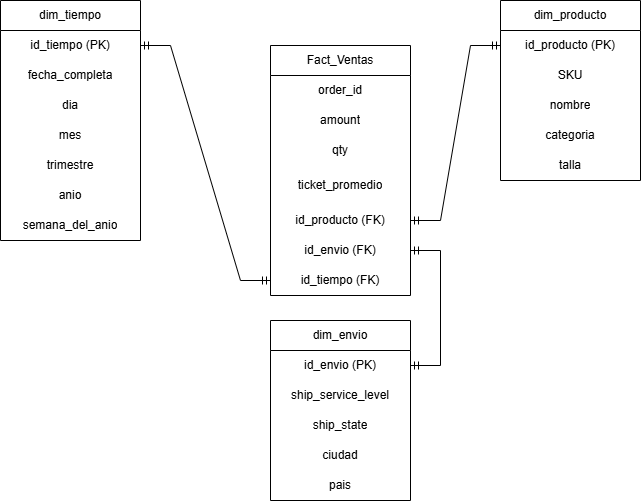

The diagram above was exported from draw.io. Its source (the exported page's mxGraphModel, read from the mxfile embedded in the PNG):
<mxGraphModel dx="1136" dy="589" grid="1" gridSize="10" guides="1" tooltips="1" connect="1" arrows="1" fold="1" page="1" pageScale="1" pageWidth="827" pageHeight="1169" math="0" shadow="0">
  <root>
    <mxCell id="0" />
    <mxCell id="1" parent="0" />
    <mxCell id="Q_x4jBkWK_FnQ9R9-61Q-3" parent="1" style="swimlane;fontStyle=0;childLayout=stackLayout;horizontal=1;startSize=30;horizontalStack=0;resizeParent=1;resizeParentMax=0;resizeLast=0;collapsible=1;marginBottom=0;whiteSpace=wrap;html=1;" value="Fact_Ventas" vertex="1">
      <mxGeometry height="250" width="140" x="370" y="365" as="geometry" />
    </mxCell>
    <mxCell id="Q_x4jBkWK_FnQ9R9-61Q-37" parent="Q_x4jBkWK_FnQ9R9-61Q-3" style="text;html=1;whiteSpace=wrap;strokeColor=none;fillColor=none;align=center;verticalAlign=middle;rounded=0;" value="order_id" vertex="1">
      <mxGeometry height="30" width="140" y="30" as="geometry" />
    </mxCell>
    <mxCell id="Q_x4jBkWK_FnQ9R9-61Q-4" parent="Q_x4jBkWK_FnQ9R9-61Q-3" style="text;strokeColor=none;fillColor=none;align=center;verticalAlign=middle;spacingLeft=4;spacingRight=4;overflow=hidden;points=[[0,0.5],[1,0.5]];portConstraint=eastwest;rotatable=0;whiteSpace=wrap;html=1;" value="amount" vertex="1">
      <mxGeometry height="30" width="140" y="60" as="geometry" />
    </mxCell>
    <mxCell id="Q_x4jBkWK_FnQ9R9-61Q-5" parent="Q_x4jBkWK_FnQ9R9-61Q-3" style="text;strokeColor=none;fillColor=none;align=center;verticalAlign=middle;spacingLeft=4;spacingRight=4;overflow=hidden;points=[[0,0.5],[1,0.5]];portConstraint=eastwest;rotatable=0;whiteSpace=wrap;html=1;" value="qty" vertex="1">
      <mxGeometry height="30" width="140" y="90" as="geometry" />
    </mxCell>
    <mxCell id="Q_x4jBkWK_FnQ9R9-61Q-6" parent="Q_x4jBkWK_FnQ9R9-61Q-3" style="text;strokeColor=none;fillColor=none;align=center;verticalAlign=middle;spacingLeft=4;spacingRight=4;overflow=hidden;points=[[0,0.5],[1,0.5]];portConstraint=eastwest;rotatable=0;whiteSpace=wrap;html=1;" value="ticket_promedio" vertex="1">
      <mxGeometry height="40" width="140" y="120" as="geometry" />
    </mxCell>
    <mxCell id="Q_x4jBkWK_FnQ9R9-61Q-7" parent="Q_x4jBkWK_FnQ9R9-61Q-3" style="text;html=1;whiteSpace=wrap;strokeColor=none;fillColor=none;align=center;verticalAlign=middle;rounded=0;" value="id_producto (FK)" vertex="1">
      <mxGeometry height="30" width="140" y="160" as="geometry" />
    </mxCell>
    <mxCell id="Q_x4jBkWK_FnQ9R9-61Q-11" parent="Q_x4jBkWK_FnQ9R9-61Q-3" style="text;html=1;whiteSpace=wrap;strokeColor=none;fillColor=none;align=center;verticalAlign=middle;rounded=0;" value="id_envio (FK)" vertex="1">
      <mxGeometry height="30" width="140" y="190" as="geometry" />
    </mxCell>
    <mxCell id="Q_x4jBkWK_FnQ9R9-61Q-9" parent="Q_x4jBkWK_FnQ9R9-61Q-3" style="text;html=1;whiteSpace=wrap;strokeColor=none;fillColor=none;align=center;verticalAlign=middle;rounded=0;" value="id_tiempo (FK)" vertex="1">
      <mxGeometry height="30" width="140" y="220" as="geometry" />
    </mxCell>
    <mxCell id="Q_x4jBkWK_FnQ9R9-61Q-13" parent="1" style="swimlane;fontStyle=0;childLayout=stackLayout;horizontal=1;startSize=30;horizontalStack=0;resizeParent=1;resizeParentMax=0;resizeLast=0;collapsible=1;marginBottom=0;whiteSpace=wrap;html=1;" value="dim_producto" vertex="1">
      <mxGeometry height="180" width="140" x="600" y="320" as="geometry" />
    </mxCell>
    <mxCell id="Q_x4jBkWK_FnQ9R9-61Q-14" parent="Q_x4jBkWK_FnQ9R9-61Q-13" style="text;strokeColor=none;fillColor=none;align=center;verticalAlign=middle;spacingLeft=4;spacingRight=4;overflow=hidden;points=[[0,0.5],[1,0.5]];portConstraint=eastwest;rotatable=0;whiteSpace=wrap;html=1;" value="id_producto (PK)" vertex="1">
      <mxGeometry height="30" width="140" y="30" as="geometry" />
    </mxCell>
    <mxCell id="Q_x4jBkWK_FnQ9R9-61Q-15" parent="Q_x4jBkWK_FnQ9R9-61Q-13" style="text;strokeColor=none;fillColor=none;align=center;verticalAlign=middle;spacingLeft=4;spacingRight=4;overflow=hidden;points=[[0,0.5],[1,0.5]];portConstraint=eastwest;rotatable=0;whiteSpace=wrap;html=1;" value="SKU" vertex="1">
      <mxGeometry height="30" width="140" y="60" as="geometry" />
    </mxCell>
    <mxCell id="Q_x4jBkWK_FnQ9R9-61Q-16" parent="Q_x4jBkWK_FnQ9R9-61Q-13" style="text;strokeColor=none;fillColor=none;align=center;verticalAlign=middle;spacingLeft=4;spacingRight=4;overflow=hidden;points=[[0,0.5],[1,0.5]];portConstraint=eastwest;rotatable=0;whiteSpace=wrap;html=1;" value="nombre" vertex="1">
      <mxGeometry height="30" width="140" y="90" as="geometry" />
    </mxCell>
    <mxCell id="Q_x4jBkWK_FnQ9R9-61Q-29" parent="Q_x4jBkWK_FnQ9R9-61Q-13" style="text;html=1;whiteSpace=wrap;strokeColor=none;fillColor=none;align=center;verticalAlign=middle;rounded=0;" value="categoria" vertex="1">
      <mxGeometry height="30" width="140" y="120" as="geometry" />
    </mxCell>
    <mxCell id="Q_x4jBkWK_FnQ9R9-61Q-30" parent="Q_x4jBkWK_FnQ9R9-61Q-13" style="text;html=1;whiteSpace=wrap;strokeColor=none;fillColor=none;align=center;verticalAlign=middle;rounded=0;" value="talla" vertex="1">
      <mxGeometry height="30" width="140" y="150" as="geometry" />
    </mxCell>
    <mxCell id="Q_x4jBkWK_FnQ9R9-61Q-17" parent="1" style="swimlane;fontStyle=0;childLayout=stackLayout;horizontal=1;startSize=30;horizontalStack=0;resizeParent=1;resizeParentMax=0;resizeLast=0;collapsible=1;marginBottom=0;whiteSpace=wrap;html=1;" value="dim_envio" vertex="1">
      <mxGeometry height="180" width="140" x="370" y="640" as="geometry" />
    </mxCell>
    <mxCell id="Q_x4jBkWK_FnQ9R9-61Q-18" parent="Q_x4jBkWK_FnQ9R9-61Q-17" style="text;strokeColor=none;fillColor=none;align=center;verticalAlign=middle;spacingLeft=4;spacingRight=4;overflow=hidden;points=[[0,0.5],[1,0.5]];portConstraint=eastwest;rotatable=0;whiteSpace=wrap;html=1;" value="id_envio (PK)" vertex="1">
      <mxGeometry height="30" width="140" y="30" as="geometry" />
    </mxCell>
    <mxCell id="Q_x4jBkWK_FnQ9R9-61Q-19" parent="Q_x4jBkWK_FnQ9R9-61Q-17" style="text;strokeColor=none;fillColor=none;align=center;verticalAlign=middle;spacingLeft=4;spacingRight=4;overflow=hidden;points=[[0,0.5],[1,0.5]];portConstraint=eastwest;rotatable=0;whiteSpace=wrap;html=1;" value="ship_service_level" vertex="1">
      <mxGeometry height="30" width="140" y="60" as="geometry" />
    </mxCell>
    <mxCell id="Q_x4jBkWK_FnQ9R9-61Q-20" parent="Q_x4jBkWK_FnQ9R9-61Q-17" style="text;strokeColor=none;fillColor=none;align=center;verticalAlign=middle;spacingLeft=4;spacingRight=4;overflow=hidden;points=[[0,0.5],[1,0.5]];portConstraint=eastwest;rotatable=0;whiteSpace=wrap;html=1;" value="ship_state" vertex="1">
      <mxGeometry height="30" width="140" y="90" as="geometry" />
    </mxCell>
    <mxCell id="Q_x4jBkWK_FnQ9R9-61Q-32" parent="Q_x4jBkWK_FnQ9R9-61Q-17" style="text;html=1;whiteSpace=wrap;strokeColor=none;fillColor=none;align=center;verticalAlign=middle;rounded=0;" value="ciudad" vertex="1">
      <mxGeometry height="30" width="140" y="120" as="geometry" />
    </mxCell>
    <mxCell id="Q_x4jBkWK_FnQ9R9-61Q-31" parent="Q_x4jBkWK_FnQ9R9-61Q-17" style="text;html=1;whiteSpace=wrap;strokeColor=none;fillColor=none;align=center;verticalAlign=middle;rounded=0;" value="pais" vertex="1">
      <mxGeometry height="30" width="140" y="150" as="geometry" />
    </mxCell>
    <mxCell id="Q_x4jBkWK_FnQ9R9-61Q-21" parent="1" style="swimlane;fontStyle=0;childLayout=stackLayout;horizontal=1;startSize=30;horizontalStack=0;resizeParent=1;resizeParentMax=0;resizeLast=0;collapsible=1;marginBottom=0;whiteSpace=wrap;html=1;" value="dim_tiempo" vertex="1">
      <mxGeometry height="240" width="140" x="100" y="320" as="geometry" />
    </mxCell>
    <mxCell id="Q_x4jBkWK_FnQ9R9-61Q-22" parent="Q_x4jBkWK_FnQ9R9-61Q-21" style="text;strokeColor=none;fillColor=none;align=center;verticalAlign=middle;spacingLeft=4;spacingRight=4;overflow=hidden;points=[[0,0.5],[1,0.5]];portConstraint=eastwest;rotatable=0;whiteSpace=wrap;html=1;" value="id_tiempo (PK)" vertex="1">
      <mxGeometry height="30" width="140" y="30" as="geometry" />
    </mxCell>
    <mxCell id="Q_x4jBkWK_FnQ9R9-61Q-23" parent="Q_x4jBkWK_FnQ9R9-61Q-21" style="text;strokeColor=none;fillColor=none;align=center;verticalAlign=middle;spacingLeft=4;spacingRight=4;overflow=hidden;points=[[0,0.5],[1,0.5]];portConstraint=eastwest;rotatable=0;whiteSpace=wrap;html=1;" value="fecha_completa" vertex="1">
      <mxGeometry height="30" width="140" y="60" as="geometry" />
    </mxCell>
    <mxCell id="Q_x4jBkWK_FnQ9R9-61Q-33" parent="Q_x4jBkWK_FnQ9R9-61Q-21" style="text;html=1;whiteSpace=wrap;strokeColor=none;fillColor=none;align=center;verticalAlign=middle;rounded=0;" value="dia" vertex="1">
      <mxGeometry height="30" width="140" y="90" as="geometry" />
    </mxCell>
    <mxCell id="Q_x4jBkWK_FnQ9R9-61Q-34" parent="Q_x4jBkWK_FnQ9R9-61Q-21" style="text;html=1;whiteSpace=wrap;strokeColor=none;fillColor=none;align=center;verticalAlign=middle;rounded=0;" value="mes" vertex="1">
      <mxGeometry height="30" width="140" y="120" as="geometry" />
    </mxCell>
    <mxCell id="Q_x4jBkWK_FnQ9R9-61Q-35" parent="Q_x4jBkWK_FnQ9R9-61Q-21" style="text;html=1;whiteSpace=wrap;strokeColor=none;fillColor=none;align=center;verticalAlign=middle;rounded=0;" value="trimestre" vertex="1">
      <mxGeometry height="30" width="140" y="150" as="geometry" />
    </mxCell>
    <mxCell id="Q_x4jBkWK_FnQ9R9-61Q-36" parent="Q_x4jBkWK_FnQ9R9-61Q-21" style="text;html=1;whiteSpace=wrap;strokeColor=none;fillColor=none;align=center;verticalAlign=middle;rounded=0;" value="anio" vertex="1">
      <mxGeometry height="30" width="140" y="180" as="geometry" />
    </mxCell>
    <mxCell id="Q_x4jBkWK_FnQ9R9-61Q-24" parent="Q_x4jBkWK_FnQ9R9-61Q-21" style="text;strokeColor=none;fillColor=none;align=center;verticalAlign=middle;spacingLeft=4;spacingRight=4;overflow=hidden;points=[[0,0.5],[1,0.5]];portConstraint=eastwest;rotatable=0;whiteSpace=wrap;html=1;" value="semana_del_anio" vertex="1">
      <mxGeometry height="30" width="140" y="210" as="geometry" />
    </mxCell>
    <mxCell id="Q_x4jBkWK_FnQ9R9-61Q-38" edge="1" parent="1" source="Q_x4jBkWK_FnQ9R9-61Q-7" style="edgeStyle=entityRelationEdgeStyle;fontSize=12;html=1;endArrow=ERmandOne;startArrow=ERmandOne;rounded=0;exitX=1;exitY=0.5;exitDx=0;exitDy=0;entryX=0;entryY=0.5;entryDx=0;entryDy=0;" target="Q_x4jBkWK_FnQ9R9-61Q-14" value="">
      <mxGeometry height="100" relative="1" width="100" as="geometry">
        <mxPoint x="520" y="540" as="sourcePoint" />
        <mxPoint x="600" y="440" as="targetPoint" />
      </mxGeometry>
    </mxCell>
    <mxCell id="Q_x4jBkWK_FnQ9R9-61Q-39" edge="1" parent="1" source="Q_x4jBkWK_FnQ9R9-61Q-18" style="edgeStyle=entityRelationEdgeStyle;fontSize=12;html=1;endArrow=ERmandOne;startArrow=ERmandOne;rounded=0;exitX=1;exitY=0.5;exitDx=0;exitDy=0;" target="Q_x4jBkWK_FnQ9R9-61Q-11" value="">
      <mxGeometry height="100" relative="1" width="100" as="geometry">
        <mxPoint x="600" y="730" as="sourcePoint" />
        <mxPoint x="700" y="630" as="targetPoint" />
      </mxGeometry>
    </mxCell>
    <mxCell id="Q_x4jBkWK_FnQ9R9-61Q-40" edge="1" parent="1" source="Q_x4jBkWK_FnQ9R9-61Q-9" style="edgeStyle=entityRelationEdgeStyle;fontSize=12;html=1;endArrow=ERmandOne;startArrow=ERmandOne;rounded=0;" target="Q_x4jBkWK_FnQ9R9-61Q-22" value="">
      <mxGeometry height="100" relative="1" width="100" as="geometry">
        <mxPoint x="210" y="730" as="sourcePoint" />
        <mxPoint x="310" y="630" as="targetPoint" />
      </mxGeometry>
    </mxCell>
  </root>
</mxGraphModel>